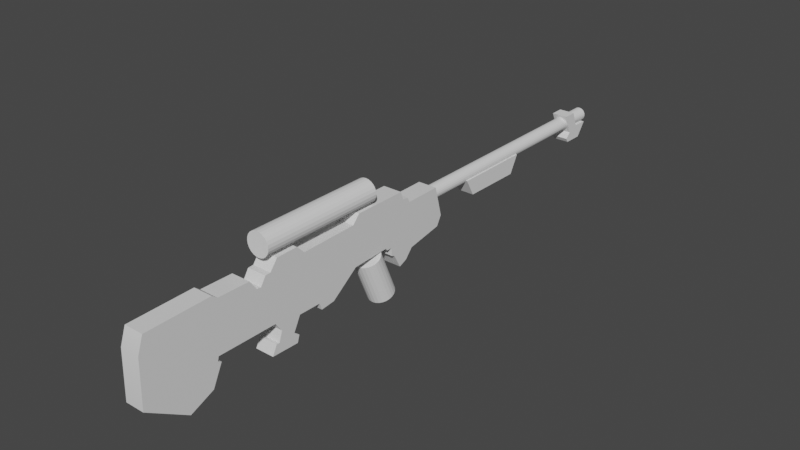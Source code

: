 # Source: 2.2-Basic_shapes_modeling_part1.blend  (saved by Blender 2.81.16; exported with 4.5.12 LTS)
import bpy
from mathutils import Matrix  # noqa: F401  (used for matrix-valued properties, if any)

bpy.ops.wm.read_factory_settings(use_empty=True)
scene = bpy.context.scene
scene.name = 'Scene'

# ---- collections
col_reference = bpy.data.collections.new('Reference'); scene.collection.children.link(col_reference)
col_reference.hide_render = True
col_rifle = bpy.data.collections.new('Rifle'); scene.collection.children.link(col_rifle)

# ---- materials (node trees are filled in below, after node groups)
mat_material = bpy.data.materials.new('Material')
mat_material.alpha_threshold = 0.0
mat_material.use_transparent_shadow = False
mat_material.line_color = (0.0, 0.0, 0.0, 1.0)

# ---- node groups
ng_auto_smooth = bpy.data.node_groups.new('Auto Smooth', 'GeometryNodeTree')
_s = ng_auto_smooth.interface.new_socket(name='Geometry', in_out='OUTPUT', socket_type='NodeSocketGeometry')
_s = ng_auto_smooth.interface.new_socket(name='Geometry', in_out='INPUT', socket_type='NodeSocketGeometry')
_s = ng_auto_smooth.interface.new_socket(name='Angle', in_out='INPUT', socket_type='NodeSocketFloat')
_s.subtype = 'ANGLE'
_s.min_value = 0.0
_s.max_value = 3.142
ng_auto_smooth.is_modifier = True
_N = ng_auto_smooth.nodes; _L = ng_auto_smooth.links
n0 = _N.new('NodeGroupOutput'); n0.name = 'Group Output'; n0.location = (480, -100)
n1 = _N.new('NodeGroupInput'); n1.name = 'Group Input'; n1.location = (-420, -300)
n2 = _N.new('NodeGroupInput'); n2.name = 'Group Input.001'; n2.location = (-60, -100)
n3 = _N.new('GeometryNodeSetShadeSmooth'); n3.name = 'Set Shade Smooth'; n3.location = (120, -100)
n3.domain = 'EDGE'
n4 = _N.new('GeometryNodeSetShadeSmooth'); n4.name = 'Set Shade Smooth.001'; n4.location = (300, -100)
n5 = _N.new('GeometryNodeInputMeshEdgeAngle'); n5.name = 'Edge Angle'; n5.location = (-420, -220)
n6 = _N.new('GeometryNodeInputEdgeSmooth'); n6.name = 'Is Edge Smooth'; n6.location = (-60, -160)
n7 = _N.new('GeometryNodeInputShadeSmooth'); n7.name = 'Is Face Smooth'; n7.location = (-240, -340)
n8 = _N.new('FunctionNodeBooleanMath'); n8.name = 'Boolean Math'; n8.location = (-60, -220)
n9 = _N.new('FunctionNodeCompare'); n9.name = 'Compare'; n9.location = (-240, -180)
n9.operation = 'LESS_EQUAL'
_L.new(n5.outputs[0], n9.inputs[0])
_L.new(n4.outputs[0], n0.inputs[0])
_L.new(n1.outputs[1], n9.inputs[1])
_L.new(n9.outputs[0], n8.inputs[0])
_L.new(n7.outputs[0], n8.inputs[1])
_L.new(n2.outputs[0], n3.inputs[0])
_L.new(n6.outputs[0], n3.inputs[1])
_L.new(n3.outputs[0], n4.inputs[0])
_L.new(n8.outputs[0], n3.inputs[2])
n0.is_active_output = True

# ---- material node trees
mat_material.use_nodes = True; mat_material.node_tree.nodes.clear()
_N = mat_material.node_tree.nodes; _L = mat_material.node_tree.links
n0 = _N.new('ShaderNodeOutputMaterial'); n0.name = 'Material Output'; n0.location = (300, 300)
n1 = _N.new('ShaderNodeBsdfPrincipled'); n1.name = 'Principled BSDF'; n1.location = (10, 300)
n1.distribution = 'GGX'
n1.subsurface_method = 'BURLEY'
n1.inputs[2].default_value = 0.4
n1.inputs[3].default_value = 1.45
n1.inputs[27].default_value = (0.0, 0.0, 0.0, 1.0)
n1.inputs[28].default_value = 1.0
_L.new(n1.outputs[0], n0.inputs[0])
n0.is_active_output = True

# ---- world
world_world = bpy.data.worlds.new('World'); scene.world = world_world
world_world.use_nodes = True; world_world.node_tree.nodes.clear()
_N = world_world.node_tree.nodes; _L = world_world.node_tree.links
n0 = _N.new('ShaderNodeOutputWorld'); n0.name = 'World Output'; n0.location = (300, 300)
n1 = _N.new('ShaderNodeBackground'); n1.name = 'Background'; n1.location = (10, 300)
n1.inputs[0].default_value = (0.05088, 0.05088, 0.05088, 1.0)
_L.new(n1.outputs[0], n0.inputs[0])
n0.is_active_output = True
world_world.color = (0.05088, 0.05088, 0.05088)
world_world.use_sun_shadow = False
world_world.sun_shadow_jitter_overblur = 0.0

# ---- meshes
me_cube = bpy.data.meshes.new('Cube')
me_cube.from_pydata([(-0.06933, -1.327, 0.005834), (0.06933, -1.327, 0.005834), (-0.06933, -1.218, 0.06386), (0.06933, -1.218, 0.06386), (-0.06933, -1.609, 0.07968), (0.06933, -1.609, 0.07968), (-0.06933, -0.01574, 0.08232), (0.06933, -0.01574, 0.08232), (-0.06933, -1.258, 0.06122), (0.06933, -1.258, 0.06122), (-0.06933, -0.5274, 0.0876), (0.06933, -0.5274, 0.0876), (-0.06933, -1.005, 0.1377), (0.06933, -1.005, 0.1377), (-0.06933, -0.9468, 0.07968), (0.06933, -0.9468, 0.07968), (-0.06933, 0.002722, 0.0454), (0.06933, 0.002722, 0.0454), (-0.06933, 0.2717, 0.04803), (0.06933, 0.2717, 0.04803), (-0.06933, -1.377, 0.07705), (0.06933, -1.377, 0.07705), (-0.06933, -1.648, 0.1087), (0.06933, -1.648, 0.1087), (-0.06933, -1.163, 0.1351), (0.06933, -1.163, 0.1351), (-0.06933, -2.11, 0.09815), (0.06933, -2.11, 0.09815), (-0.06933, -0.08168, 0.1456), (0.06933, -0.08168, 0.1456), (-0.06933, -1.295, 0.003197), (0.06933, -1.295, 0.003197), (-0.06933, -0.4747, 0.1456), (0.06933, -0.4747, 0.1456), (-0.06933, -0.06058, 0.08496), (0.06933, -0.06058, 0.08496), (-0.06933, -0.1467, -0.281), (0.06933, -0.1467, -0.281), (-0.06933, -1.204, -0.4195), (0.06932, -1.204, -0.4195), (-0.06933, -0.03025, -0.3557), (0.06933, -0.03025, -0.3557), (-0.06933, -0.1709, -0.2722), (0.06933, -0.1709, -0.2722), (-0.06933, -1.059, -0.4129), (0.06932, -1.059, -0.4129), (-0.06933, -0.09179, -0.3821), (0.06933, -0.09179, -0.3821), (0.06933, 0.0269, -0.2898), (-0.06932, 0.0269, -0.2898), (-0.06933, -1.019, -0.4436), (0.06932, -1.019, -0.4436), (-0.06933, -2.15, -0.0183), (0.06933, -2.15, -0.0183), (-0.06933, -2.162, -0.3557), (0.06933, -2.162, -0.3557), (-0.06933, -1.182, -0.4217), (0.06932, -1.182, -0.4217), (-0.06933, -1.239, -0.4876), (0.06932, -1.239, -0.4876), (0.06933, -0.1753, -0.2129), (-0.06932, -0.1753, -0.2129), (-0.06933, -1.619, -0.3228), (0.06932, -1.619, -0.3228), (-0.06933, -1.69, -0.47), (0.06932, -1.69, -0.47), (-0.06933, -0.8215, -0.3645), (0.06932, -0.8215, -0.3645), (-0.06933, -1.863, -0.5447), (0.06932, -1.863, -0.5447), (-0.06933, -0.8391, -0.314), (0.06932, -0.8391, -0.314), (-0.06933, -1.006, -0.3118), (0.06932, -1.006, -0.3118), (-0.06933, -0.2281, -0.1953), (0.06933, -0.2281, -0.1953), (-0.06933, -0.716, -0.3535), (0.06932, -0.716, -0.3535), (-0.06933, -1.644, -0.3096), (0.06932, -1.644, -0.3096), (-0.06933, -1.637, -0.2788), (0.06932, -1.637, -0.2788), (-0.06933, -1.156, -0.3491), (0.06932, -1.156, -0.3491), (-0.06933, -1.035, -0.4942), (0.06932, -1.035, -0.4942), (-0.06933, -0.2171, -0.2129), (0.06933, -0.2171, -0.2129), (-0.06933, 0.3304, -0.1726), (0.06933, 0.3304, -0.1726), (0.06933, 0.2928, -0.2414), (-0.06933, 0.2928, -0.2414), (-0.06933, -1.204, -0.281), (0.06932, -1.204, -0.281), (-0.06933, -0.5138, -0.2063), (0.06933, -0.5138, -0.2063)], [], [(32, 33, 29, 28), (34, 35, 7, 6), (26, 27, 23, 22), (30, 31, 9, 8), (4, 5, 21, 20), (18, 19, 89, 88), (22, 23, 5, 4), (10, 11, 33, 32), (14, 15, 11, 10), (16, 17, 19, 18), (6, 7, 17, 16), (24, 25, 13, 12), (8, 9, 3, 2), (2, 3, 25, 24), (20, 21, 1, 0), (12, 13, 15, 14), (0, 1, 31, 30), (28, 29, 35, 34), (90, 91, 88, 89), (53, 55, 69, 65, 63, 79, 81, 93, 83, 57, 39, 59, 85, 51, 45, 73, 71, 67, 77, 95, 75, 87, 60, 43, 37, 47, 41, 48, 90, 89, 19, 17, 7, 35, 29, 33, 11, 15, 13, 25, 3, 9, 31, 1, 21, 5, 23, 27), (86, 87, 75, 74), (72, 73, 45, 44), (36, 37, 43, 42), (70, 71, 73, 72), (82, 83, 93, 92), (38, 39, 57, 56), (49, 48, 41, 40), (66, 67, 71, 70), (40, 41, 47, 46), (88, 91, 49, 40, 46, 36, 42, 61, 86, 74, 94, 76, 66, 70, 72, 44, 50, 84, 58, 38, 56, 82, 92, 80, 78, 62, 64, 68, 54, 52, 26, 22, 4, 20, 0, 30, 8, 2, 24, 12, 14, 10, 32, 28, 34, 6, 16, 18), (62, 63, 65, 64), (91, 90, 48, 49), (61, 60, 87, 86), (92, 93, 81, 80), (80, 81, 79, 78), (54, 55, 53, 52), (46, 47, 37, 36), (64, 65, 69, 68), (58, 59, 39, 38), (78, 79, 63, 62), (68, 69, 55, 54), (50, 51, 85, 84), (56, 57, 83, 82), (44, 45, 51, 50), (42, 43, 60, 61), (94, 95, 77, 76), (52, 53, 27, 26), (84, 85, 59, 58), (76, 77, 67, 66), (74, 75, 95, 94)])
me_cube.polygons.foreach_set('use_smooth', [True] * 50)
_k = set([(0, 1), (0, 20), (0, 30), (1, 21), (1, 31), (2, 3), (2, 8), (2, 24), (3, 9), (3, 25), (4, 5), (4, 20), (4, 22), (5, 21), (5, 23), (6, 7), (6, 16), (6, 34), (7, 17), (7, 35), (8, 9), (8, 30), (9, 31), (10, 11), (10, 14), (10, 32), (11, 15), (11, 33), (12, 13), (12, 14), (12, 24), (13, 15), (13, 25), (14, 15), (16, 17), (16, 18), (17, 19), (18, 19), (18, 88), (19, 89), (20, 21), (22, 23), (22, 26), (23, 27), (24, 25), (26, 27), (26, 52), (27, 53), (28, 29), (28, 32), (28, 34), (29, 33), (29, 35), (30, 31), (32, 33), (34, 35), (36, 37), (36, 42), (36, 46), (37, 43), (37, 47), (38, 39), (38, 56), (38, 58), (39, 57), (39, 59), (40, 46), (40, 49), (41, 47), (41, 48), (42, 43), (42, 61), (43, 60), (44, 45), (44, 50), (44, 72), (45, 51), (45, 73), (46, 47), (48, 49), (48, 90), (49, 91), (50, 51), (50, 84), (51, 85), (52, 54), (53, 55), (54, 55), (54, 68), (55, 69), (56, 57), (56, 82), (57, 83), (58, 59), (58, 84), (59, 85), (60, 61), (60, 87), (61, 86), (62, 63), (62, 64), (62, 78), (63, 65), (63, 79), (64, 65), (64, 68), (65, 69), (66, 67), (66, 70), (66, 76), (67, 71), (67, 77), (68, 69), (70, 71), (70, 72), (71, 73), (72, 73), (74, 75), (74, 86), (74, 94), (75, 87), (75, 95), (76, 77), (76, 94), (77, 95), (78, 79), (78, 80), (79, 81), (80, 81), (80, 92), (81, 93), (82, 83), (82, 92), (83, 93), (84, 85), (86, 87), (88, 89), (88, 91), (89, 90), (90, 91), (92, 93), (94, 95)])
me_cube.attributes.new('sharp_edge', 'BOOLEAN', 'EDGE').data.foreach_set('value', [ (min(e.vertices), max(e.vertices)) in _k for e in me_cube.edges])
_uv = me_cube.uv_layers.new(name='UVMap')
_uv.uv.foreach_set('vector', [0.0, 0.0, 0.0, 0.0, 0.0, 0.0, 0.0, 0.0, 0.0, 0.0, 0.0, 0.0, 0.0, 0.0, 0.0, 0.0, 0.0, 0.0, 0.0, 0.0, 0.0, 0.0, 0.0, 0.0, 0.0, 0.0, 0.0, 0.0, 0.0, 0.0, 0.0, 0.0, 0.0, 0.0, 0.0, 0.0, 0.0, 0.0, 0.0, 0.0, 0.0, 0.0, 0.0, 0.0, 0.0, 0.0, 0.0, 0.0, 0.0, 0.0, 0.0, 0.0, 0.0, 0.0, 0.0, 0.0, 0.0, 0.0, 0.0, 0.0, 0.0, 0.0, 0.0, 0.0, 0.0, 0.0, 0.0, 0.0, 0.0, 0.0, 0.0, 0.0, 0.0, 0.0, 0.0, 0.0, 0.0, 0.0, 0.0, 0.0, 0.0, 0.0, 0.0, 0.0, 0.0, 0.0, 0.0, 0.0, 0.0, 0.0, 0.0, 0.0, 0.0, 0.0, 0.0, 0.0, 0.0, 0.0, 0.0, 0.0, 0.0, 0.0, 0.0, 0.0, 0.0, 0.0, 0.0, 0.0, 0.0, 0.0, 0.0, 0.0, 0.0, 0.0, 0.0, 0.0, 0.0, 0.0, 0.0, 0.0, 0.0, 0.0, 0.0, 0.0, 0.0, 0.0, 0.0, 0.0, 0.0, 0.0, 0.0, 0.0, 0.0, 0.0, 0.0, 0.0, 0.0, 0.0, 0.0, 0.0, 0.0, 0.0, 0.0, 0.0, 0.0, 0.0, 0.0, 0.0, 0.0, 0.0, 0.0, 0.0, 0.2771, 0.7364, 0.203, 0.7375, 0.1614, 0.7099, 0.1778, 0.6938, 0.2102, 0.6873, 0.2131, 0.6896, 0.2199, 0.689, 0.2194, 0.6489, 0.2044, 0.6445, 0.1885, 0.6469, 0.1889, 0.6489, 0.174, 0.6522, 0.1725, 0.6333, 0.1836, 0.6319, 0.1904, 0.6355, 0.2126, 0.6306, 0.2121, 0.6152, 0.201, 0.6136, 0.2034, 0.6038, 0.2358, 0.5851, 0.2382, 0.5587, 0.2344, 0.5577, 0.2344, 0.5538, 0.2213, 0.5534, 0.2194, 0.5512, 0.1972, 0.5461, 0.203, 0.5404, 0.2175, 0.5351, 0.2281, 0.5106, 0.2432, 0.5071, 0.2917, 0.5125, 0.2911, 0.5374, 0.2993, 0.5391, 0.2998, 0.5432, 0.3132, 0.5452, 0.3132, 0.5815, 0.3004, 0.5864, 0.2987, 0.6252, 0.3114, 0.6305, 0.3109, 0.6452, 0.2952, 0.6503, 0.2946, 0.6539, 0.2819, 0.6573, 0.2824, 0.6603, 0.2981, 0.6649, 0.2987, 0.6864, 0.3051, 0.69, 0.3027, 0.7327, 0.0, 0.0, 0.0, 0.0, 0.0, 0.0, 0.0, 0.0, 0.0, 0.0, 0.0, 0.0, 0.0, 0.0, 0.0, 0.0, 0.0, 0.0, 0.0, 0.0, 0.0, 0.0, 0.0, 0.0, 0.0, 0.0, 0.0, 0.0, 0.0, 0.0, 0.0, 0.0, 0.0, 0.0, 0.0, 0.0, 0.0, 0.0, 0.0, 0.0, 0.0, 0.0, 0.0, 0.0, 0.0, 0.0, 0.0, 0.0, 0.0, 0.0, 0.0, 0.0, 0.0, 0.0, 0.0, 0.0, 0.0, 0.0, 0.0, 0.0, 0.0, 0.0, 0.0, 0.0, 0.0, 0.0, 0.0, 0.0, 0.0, 0.0, 0.0, 0.0, 0.4932, 0.7429, 0.4781, 0.7394, 0.4675, 0.7149, 0.453, 0.7096, 0.4472, 0.7039, 0.4694, 0.6988, 0.4713, 0.6966, 0.4844, 0.6962, 0.4844, 0.6923, 0.4882, 0.6913, 0.4858, 0.6649, 0.4534, 0.6462, 0.451, 0.6364, 0.4621, 0.6348, 0.4626, 0.6194, 0.4404, 0.6145, 0.4336, 0.6181, 0.4225, 0.6167, 0.424, 0.5978, 0.4389, 0.6011, 0.4385, 0.6031, 0.4544, 0.6055, 0.4694, 0.6011, 0.4699, 0.561, 0.4631, 0.5604, 0.4602, 0.5627, 0.4278, 0.5562, 0.4114, 0.5401, 0.453, 0.5125, 0.5271, 0.5136, 0.5527, 0.5173, 0.5551, 0.56, 0.5487, 0.5636, 0.5481, 0.5851, 0.5324, 0.5897, 0.5319, 0.5927, 0.5446, 0.5961, 0.5452, 0.5997, 0.5609, 0.6048, 0.5614, 0.6195, 0.5487, 0.6248, 0.5504, 0.6636, 0.5632, 0.6685, 0.5632, 0.7048, 0.5498, 0.7068, 0.5493, 0.7109, 0.5411, 0.7126, 0.5417, 0.7375, 0.0, 0.0, 0.0, 0.0, 0.0, 0.0, 0.0, 0.0, 0.0, 0.0, 0.0, 0.0, 0.0, 0.0, 0.0, 0.0, 0.0, 0.0, 0.0, 0.0, 0.0, 0.0, 0.0, 0.0, 0.0, 0.0, 0.0, 0.0, 0.0, 0.0, 0.0, 0.0, 0.0, 0.0, 0.0, 0.0, 0.0, 0.0, 0.0, 0.0, 0.0, 0.0, 0.0, 0.0, 0.0, 0.0, 0.0, 0.0, 0.0, 0.0, 0.0, 0.0, 0.0, 0.0, 0.0, 0.0, 0.0, 0.0, 0.0, 0.0, 0.0, 0.0, 0.0, 0.0, 0.0, 0.0, 0.0, 0.0, 0.0, 0.0, 0.0, 0.0, 0.0, 0.0, 0.0, 0.0, 0.0, 0.0, 0.0, 0.0, 0.0, 0.0, 0.0, 0.0, 0.0, 0.0, 0.0, 0.0, 0.0, 0.0, 0.0, 0.0, 0.0, 0.0, 0.0, 0.0, 0.0, 0.0, 0.0, 0.0, 0.0, 0.0, 0.0, 0.0, 0.0, 0.0, 0.0, 0.0, 0.0, 0.0, 0.0, 0.0, 0.0, 0.0, 0.0, 0.0, 0.0, 0.0, 0.0, 0.0, 0.0, 0.0, 0.0, 0.0, 0.0, 0.0, 0.0, 0.0, 0.0, 0.0, 0.0, 0.0, 0.0, 0.0, 0.0, 0.0, 0.0, 0.0, 0.0, 0.0, 0.0, 0.0, 0.0, 0.0, 0.0, 0.0, 0.0, 0.0, 0.0, 0.0, 0.0, 0.0, 0.0, 0.0, 0.0, 0.0, 0.0, 0.0, 0.0, 0.0])
me_cube.materials.append(mat_material)
me_cube.use_remesh_preserve_volume = False
me_cube.use_remesh_preserve_attributes = False
me_cube.use_mirror_vertex_groups = False
me_cube.update()
me_cylinder = bpy.data.meshes.new('Cylinder')
me_cylinder.from_pydata([(1.957e-08, 0.2737, -0.0715), (1.957e-08, 2.147, -0.0715), (0.01304, 0.2737, -0.06978), (0.01304, 2.147, -0.06978), (0.0252, 0.2737, -0.06475), (0.0252, 2.147, -0.06475), (0.03564, 0.2737, -0.05674), (0.03564, 2.147, -0.05674), (0.04365, 0.2737, -0.0463), (0.04365, 2.147, -0.0463), (0.04868, 0.2737, -0.03414), (0.04868, 2.147, -0.03414), (0.0504, 0.2737, -0.0211), (0.0504, 2.147, -0.0211), (0.04868, 0.2737, -0.008056), (0.04868, 2.147, -0.008056), (0.04365, 0.2737, 0.004099), (0.04365, 2.147, 0.004099), (0.03564, 0.2737, 0.01454), (0.03564, 2.147, 0.01454), (0.0252, 0.2737, 0.02255), (0.0252, 2.147, 0.02255), (0.01304, 0.2737, 0.02758), (0.01304, 2.147, 0.02758), (3.92e-08, 0.2737, 0.0293), (3.92e-08, 2.147, 0.0293), (-0.01304, 0.2737, 0.02758), (-0.01304, 2.147, 0.02758), (-0.0252, 0.2737, 0.02255), (-0.0252, 2.147, 0.02255), (-0.03564, 0.2737, 0.01454), (-0.03564, 2.147, 0.01454), (-0.04365, 0.2737, 0.004099), (-0.04365, 2.147, 0.004099), (-0.04868, 0.2737, -0.008056), (-0.04868, 2.147, -0.008056), (-0.0504, 0.2737, -0.0211), (-0.0504, 2.147, -0.0211), (-0.04868, 0.2737, -0.03414), (-0.04868, 2.147, -0.03414), (-0.04365, 0.2737, -0.0463), (-0.04365, 2.147, -0.0463), (-0.03564, 0.2737, -0.05674), (-0.03564, 2.147, -0.05674), (-0.0252, 0.2737, -0.06475), (-0.0252, 2.147, -0.06475), (-0.01304, 0.2737, -0.06978), (-0.01304, 2.147, -0.06978)], [], [(0, 1, 3, 2), (2, 3, 5, 4), (4, 5, 7, 6), (6, 7, 9, 8), (8, 9, 11, 10), (10, 11, 13, 12), (12, 13, 15, 14), (14, 15, 17, 16), (16, 17, 19, 18), (18, 19, 21, 20), (20, 21, 23, 22), (22, 23, 25, 24), (24, 25, 27, 26), (26, 27, 29, 28), (28, 29, 31, 30), (30, 31, 33, 32), (32, 33, 35, 34), (34, 35, 37, 36), (36, 37, 39, 38), (38, 39, 41, 40), (40, 41, 43, 42), (42, 43, 45, 44), (3, 1, 47, 45, 43, 41, 39, 37, 35, 33, 31, 29, 27, 25, 23, 21, 19, 17, 15, 13, 11, 9, 7, 5), (44, 45, 47, 46), (46, 47, 1, 0), (0, 2, 4, 6, 8, 10, 12, 14, 16, 18, 20, 22, 24, 26, 28, 30, 32, 34, 36, 38, 40, 42, 44, 46)])
_uv = me_cylinder.uv_layers.new(name='UVMap')
_uv.uv.foreach_set('vector', [1.0, 0.5, 1.0, 1.0, 0.9583, 1.0, 0.9583, 0.5, 0.9583, 0.5, 0.9583, 1.0, 0.9167, 1.0, 0.9167, 0.5, 0.9167, 0.5, 0.9167, 1.0, 0.875, 1.0, 0.875, 0.5, 0.875, 0.5, 0.875, 1.0, 0.8333, 1.0, 0.8333, 0.5, 0.8333, 0.5, 0.8333, 1.0, 0.7917, 1.0, 0.7917, 0.5, 0.7917, 0.5, 0.7917, 1.0, 0.75, 1.0, 0.75, 0.5, 0.75, 0.5, 0.75, 1.0, 0.7083, 1.0, 0.7083, 0.5, 0.7083, 0.5, 0.7083, 1.0, 0.6667, 1.0, 0.6667, 0.5, 0.6667, 0.5, 0.6667, 1.0, 0.625, 1.0, 0.625, 0.5, 0.625, 0.5, 0.625, 1.0, 0.5833, 1.0, 0.5833, 0.5, 0.5833, 0.5, 0.5833, 1.0, 0.5417, 1.0, 0.5417, 0.5, 0.5417, 0.5, 0.5417, 1.0, 0.5, 1.0, 0.5, 0.5, 0.5, 0.5, 0.5, 1.0, 0.4583, 1.0, 0.4583, 0.5, 0.4583, 0.5, 0.4583, 1.0, 0.4167, 1.0, 0.4167, 0.5, 0.4167, 0.5, 0.4167, 1.0, 0.375, 1.0, 0.375, 0.5, 0.375, 0.5, 0.375, 1.0, 0.3333, 1.0, 0.3333, 0.5, 0.3333, 0.5, 0.3333, 1.0, 0.2917, 1.0, 0.2917, 0.5, 0.2917, 0.5, 0.2917, 1.0, 0.25, 1.0, 0.25, 0.5, 0.25, 0.5, 0.25, 1.0, 0.2083, 1.0, 0.2083, 0.5, 0.2083, 0.5, 0.2083, 1.0, 0.1667, 1.0, 0.1667, 0.5, 0.1667, 0.5, 0.1667, 1.0, 0.125, 1.0, 0.125, 0.5, 0.125, 0.5, 0.125, 1.0, 0.08333, 1.0, 0.08333, 0.5, 0.3121, 0.4818, 0.25, 0.49, 0.1879, 0.4818, 0.13, 0.4578, 0.08029, 0.4197, 0.04215, 0.37, 0.01818, 0.3121, 0.01, 0.25, 0.01818, 0.1879, 0.04215, 0.13, 0.08029, 0.08029, 0.13, 0.04215, 0.1879, 0.01818, 0.25, 0.01, 0.3121, 0.01818, 0.37, 0.04215, 0.4197, 0.08029, 0.4578, 0.13, 0.4818, 0.1879, 0.49, 0.25, 0.4818, 0.3121, 0.4578, 0.37, 0.4197, 0.4197, 0.37, 0.4578, 0.08333, 0.5, 0.08333, 1.0, 0.04167, 1.0, 0.04167, 0.5, 0.04167, 0.5, 0.04167, 1.0, -1.863e-07, 1.0, -1.863e-07, 0.5, 0.75, 0.49, 0.8121, 0.4818, 0.87, 0.4578, 0.9197, 0.4197, 0.9578, 0.37, 0.9818, 0.3121, 0.99, 0.25, 0.9818, 0.1879, 0.9578, 0.13, 0.9197, 0.08029, 0.87, 0.04215, 0.8121, 0.01818, 0.75, 0.01, 0.6879, 0.01818, 0.63, 0.04215, 0.5803, 0.08029, 0.5422, 0.13, 0.5182, 0.1879, 0.51, 0.25, 0.5182, 0.3121, 0.5422, 0.37, 0.5803, 0.4197, 0.63, 0.4578, 0.6879, 0.4818])
me_cylinder.use_remesh_fix_poles = True
me_cylinder.use_remesh_preserve_attributes = False
me_cylinder.use_mirror_vertex_groups = False
me_cylinder.update()
me_cylinder_001 = bpy.data.meshes.new('Cylinder.001')
me_cylinder_001.from_pydata([(1.724e-08, -1.238, 0.1411), (1.724e-08, -0.3315, 0.1411), (0.02178, -1.238, 0.144), (0.02178, -0.3315, 0.144), (0.04207, -1.238, 0.1524), (0.04207, -0.3315, 0.1524), (0.0595, -1.238, 0.1657), (0.0595, -0.3315, 0.1657), (0.07287, -1.238, 0.1832), (0.07287, -0.3315, 0.1832), (0.08128, -1.238, 0.2035), (0.08128, -0.3315, 0.2035), (0.08415, -1.238, 0.2252), (0.08415, -0.3315, 0.2252), (0.08128, -1.238, 0.247), (0.08128, -0.3315, 0.247), (0.07287, -1.238, 0.2673), (0.07287, -0.3315, 0.2673), (0.0595, -1.238, 0.2847), (0.0595, -0.3315, 0.2847), (0.04207, -1.238, 0.2981), (0.04207, -0.3315, 0.2981), (0.02178, -1.238, 0.3065), (0.02178, -0.3315, 0.3065), (5.001e-08, -1.238, 0.3094), (5.001e-08, -0.3315, 0.3094), (-0.02178, -1.238, 0.3065), (-0.02178, -0.3315, 0.3065), (-0.04207, -1.238, 0.2981), (-0.04207, -0.3315, 0.2981), (-0.0595, -1.238, 0.2847), (-0.0595, -0.3315, 0.2847), (-0.07287, -1.238, 0.2673), (-0.07287, -0.3315, 0.2673), (-0.08128, -1.238, 0.247), (-0.08128, -0.3315, 0.247), (-0.08415, -1.238, 0.2252), (-0.08415, -0.3315, 0.2252), (-0.08128, -1.238, 0.2035), (-0.08128, -0.3315, 0.2035), (-0.07287, -1.238, 0.1832), (-0.07287, -0.3315, 0.1832), (-0.0595, -1.238, 0.1657), (-0.0595, -0.3315, 0.1657), (-0.04207, -1.238, 0.1524), (-0.04207, -0.3315, 0.1524), (-0.02178, -1.238, 0.144), (-0.02178, -0.3315, 0.144)], [], [(0, 1, 3, 2), (2, 3, 5, 4), (4, 5, 7, 6), (6, 7, 9, 8), (8, 9, 11, 10), (10, 11, 13, 12), (12, 13, 15, 14), (14, 15, 17, 16), (16, 17, 19, 18), (18, 19, 21, 20), (20, 21, 23, 22), (22, 23, 25, 24), (24, 25, 27, 26), (26, 27, 29, 28), (28, 29, 31, 30), (30, 31, 33, 32), (32, 33, 35, 34), (34, 35, 37, 36), (36, 37, 39, 38), (38, 39, 41, 40), (40, 41, 43, 42), (42, 43, 45, 44), (3, 1, 47, 45, 43, 41, 39, 37, 35, 33, 31, 29, 27, 25, 23, 21, 19, 17, 15, 13, 11, 9, 7, 5), (44, 45, 47, 46), (46, 47, 1, 0), (0, 2, 4, 6, 8, 10, 12, 14, 16, 18, 20, 22, 24, 26, 28, 30, 32, 34, 36, 38, 40, 42, 44, 46)])
_uv = me_cylinder_001.uv_layers.new(name='UVMap')
_uv.uv.foreach_set('vector', [1.0, 0.5, 1.0, 1.0, 0.9583, 1.0, 0.9583, 0.5, 0.9583, 0.5, 0.9583, 1.0, 0.9167, 1.0, 0.9167, 0.5, 0.9167, 0.5, 0.9167, 1.0, 0.875, 1.0, 0.875, 0.5, 0.875, 0.5, 0.875, 1.0, 0.8333, 1.0, 0.8333, 0.5, 0.8333, 0.5, 0.8333, 1.0, 0.7917, 1.0, 0.7917, 0.5, 0.7917, 0.5, 0.7917, 1.0, 0.75, 1.0, 0.75, 0.5, 0.75, 0.5, 0.75, 1.0, 0.7083, 1.0, 0.7083, 0.5, 0.7083, 0.5, 0.7083, 1.0, 0.6667, 1.0, 0.6667, 0.5, 0.6667, 0.5, 0.6667, 1.0, 0.625, 1.0, 0.625, 0.5, 0.625, 0.5, 0.625, 1.0, 0.5833, 1.0, 0.5833, 0.5, 0.5833, 0.5, 0.5833, 1.0, 0.5417, 1.0, 0.5417, 0.5, 0.5417, 0.5, 0.5417, 1.0, 0.5, 1.0, 0.5, 0.5, 0.5, 0.5, 0.5, 1.0, 0.4583, 1.0, 0.4583, 0.5, 0.4583, 0.5, 0.4583, 1.0, 0.4167, 1.0, 0.4167, 0.5, 0.4167, 0.5, 0.4167, 1.0, 0.375, 1.0, 0.375, 0.5, 0.375, 0.5, 0.375, 1.0, 0.3333, 1.0, 0.3333, 0.5, 0.3333, 0.5, 0.3333, 1.0, 0.2917, 1.0, 0.2917, 0.5, 0.2917, 0.5, 0.2917, 1.0, 0.25, 1.0, 0.25, 0.5, 0.25, 0.5, 0.25, 1.0, 0.2083, 1.0, 0.2083, 0.5, 0.2083, 0.5, 0.2083, 1.0, 0.1667, 1.0, 0.1667, 0.5, 0.1667, 0.5, 0.1667, 1.0, 0.125, 1.0, 0.125, 0.5, 0.125, 0.5, 0.125, 1.0, 0.08333, 1.0, 0.08333, 0.5, 0.3121, 0.4818, 0.25, 0.49, 0.1879, 0.4818, 0.13, 0.4578, 0.08029, 0.4197, 0.04215, 0.37, 0.01818, 0.3121, 0.01, 0.25, 0.01818, 0.1879, 0.04215, 0.13, 0.08029, 0.08029, 0.13, 0.04215, 0.1879, 0.01818, 0.25, 0.01, 0.3121, 0.01818, 0.37, 0.04215, 0.4197, 0.08029, 0.4578, 0.13, 0.4818, 0.1879, 0.49, 0.25, 0.4818, 0.3121, 0.4578, 0.37, 0.4197, 0.4197, 0.37, 0.4578, 0.08333, 0.5, 0.08333, 1.0, 0.04167, 1.0, 0.04167, 0.5, 0.04167, 0.5, 0.04167, 1.0, -1.863e-07, 1.0, -1.863e-07, 0.5, 0.75, 0.49, 0.8121, 0.4818, 0.87, 0.4578, 0.9197, 0.4197, 0.9578, 0.37, 0.9818, 0.3121, 0.99, 0.25, 0.9818, 0.1879, 0.9578, 0.13, 0.9197, 0.08029, 0.87, 0.04215, 0.8121, 0.01818, 0.75, 0.01, 0.6879, 0.01818, 0.63, 0.04215, 0.5803, 0.08029, 0.5422, 0.13, 0.5182, 0.1879, 0.51, 0.25, 0.5182, 0.3121, 0.5422, 0.37, 0.5803, 0.4197, 0.63, 0.4578, 0.6879, 0.4818])
me_cylinder_001.use_remesh_fix_poles = True
me_cylinder_001.use_remesh_preserve_attributes = False
me_cylinder_001.use_mirror_vertex_groups = False
me_cylinder_001.update()
me_cylinder_002 = bpy.data.meshes.new('Cylinder.002')
me_cylinder_002.from_pydata([(-4.32e-09, -0.1615, 0.08901), (-5.929e-09, -0.02824, -0.2244), (0.02452, -0.1586, 0.09028), (0.02452, -0.02527, -0.2231), (0.04738, -0.1499, 0.09398), (0.04738, -0.01656, -0.2194), (0.067, -0.136, 0.09988), (0.067, -0.002705, -0.2135), (0.08206, -0.1179, 0.1076), (0.08206, 0.01535, -0.2058), (0.09152, -0.09691, 0.1165), (0.09152, 0.03638, -0.1969), (0.09475, -0.07434, 0.1261), (0.09475, 0.05895, -0.1873), (0.09152, -0.05177, 0.1357), (0.09152, 0.08152, -0.1777), (0.08206, -0.03075, 0.1446), (0.08206, 0.1025, -0.1687), (0.067, -0.01269, 0.1523), (0.067, 0.1206, -0.1611), (0.04738, 0.00117, 0.1582), (0.04738, 0.1345, -0.1552), (0.02452, 0.009881, 0.1619), (0.02452, 0.1432, -0.1515), (3.258e-08, 0.01285, 0.1632), (3.097e-08, 0.1461, -0.1502), (-0.02452, 0.009881, 0.1619), (-0.02452, 0.1432, -0.1515), (-0.04738, 0.00117, 0.1582), (-0.04738, 0.1345, -0.1552), (-0.067, -0.01269, 0.1523), (-0.067, 0.1206, -0.1611), (-0.08206, -0.03075, 0.1446), (-0.08206, 0.1025, -0.1687), (-0.09152, -0.05177, 0.1357), (-0.09152, 0.08152, -0.1777), (-0.09475, -0.07434, 0.1261), (-0.09475, 0.05895, -0.1873), (-0.09152, -0.09691, 0.1165), (-0.09152, 0.03638, -0.1969), (-0.08206, -0.1179, 0.1076), (-0.08206, 0.01535, -0.2058), (-0.067, -0.136, 0.09988), (-0.067, -0.002705, -0.2135), (-0.04738, -0.1499, 0.09398), (-0.04738, -0.01656, -0.2194), (-0.02452, -0.1586, 0.09028), (-0.02452, -0.02527, -0.2231)], [], [(0, 1, 3, 2), (2, 3, 5, 4), (4, 5, 7, 6), (6, 7, 9, 8), (8, 9, 11, 10), (10, 11, 13, 12), (12, 13, 15, 14), (14, 15, 17, 16), (16, 17, 19, 18), (18, 19, 21, 20), (20, 21, 23, 22), (22, 23, 25, 24), (24, 25, 27, 26), (26, 27, 29, 28), (28, 29, 31, 30), (30, 31, 33, 32), (32, 33, 35, 34), (34, 35, 37, 36), (36, 37, 39, 38), (38, 39, 41, 40), (40, 41, 43, 42), (42, 43, 45, 44), (3, 1, 47, 45, 43, 41, 39, 37, 35, 33, 31, 29, 27, 25, 23, 21, 19, 17, 15, 13, 11, 9, 7, 5), (44, 45, 47, 46), (46, 47, 1, 0), (0, 2, 4, 6, 8, 10, 12, 14, 16, 18, 20, 22, 24, 26, 28, 30, 32, 34, 36, 38, 40, 42, 44, 46)])
_uv = me_cylinder_002.uv_layers.new(name='UVMap')
_uv.uv.foreach_set('vector', [1.0, 0.5, 1.0, 1.0, 0.9583, 1.0, 0.9583, 0.5, 0.9583, 0.5, 0.9583, 1.0, 0.9167, 1.0, 0.9167, 0.5, 0.9167, 0.5, 0.9167, 1.0, 0.875, 1.0, 0.875, 0.5, 0.875, 0.5, 0.875, 1.0, 0.8333, 1.0, 0.8333, 0.5, 0.8333, 0.5, 0.8333, 1.0, 0.7917, 1.0, 0.7917, 0.5, 0.7917, 0.5, 0.7917, 1.0, 0.75, 1.0, 0.75, 0.5, 0.75, 0.5, 0.75, 1.0, 0.7083, 1.0, 0.7083, 0.5, 0.7083, 0.5, 0.7083, 1.0, 0.6667, 1.0, 0.6667, 0.5, 0.6667, 0.5, 0.6667, 1.0, 0.625, 1.0, 0.625, 0.5, 0.625, 0.5, 0.625, 1.0, 0.5833, 1.0, 0.5833, 0.5, 0.5833, 0.5, 0.5833, 1.0, 0.5417, 1.0, 0.5417, 0.5, 0.5417, 0.5, 0.5417, 1.0, 0.5, 1.0, 0.5, 0.5, 0.5, 0.5, 0.5, 1.0, 0.4583, 1.0, 0.4583, 0.5, 0.4583, 0.5, 0.4583, 1.0, 0.4167, 1.0, 0.4167, 0.5, 0.4167, 0.5, 0.4167, 1.0, 0.375, 1.0, 0.375, 0.5, 0.375, 0.5, 0.375, 1.0, 0.3333, 1.0, 0.3333, 0.5, 0.3333, 0.5, 0.3333, 1.0, 0.2917, 1.0, 0.2917, 0.5, 0.2917, 0.5, 0.2917, 1.0, 0.25, 1.0, 0.25, 0.5, 0.25, 0.5, 0.25, 1.0, 0.2083, 1.0, 0.2083, 0.5, 0.2083, 0.5, 0.2083, 1.0, 0.1667, 1.0, 0.1667, 0.5, 0.1667, 0.5, 0.1667, 1.0, 0.125, 1.0, 0.125, 0.5, 0.125, 0.5, 0.125, 1.0, 0.08333, 1.0, 0.08333, 0.5, 0.3121, 0.4818, 0.25, 0.49, 0.1879, 0.4818, 0.13, 0.4578, 0.08029, 0.4197, 0.04215, 0.37, 0.01818, 0.3121, 0.01, 0.25, 0.01818, 0.1879, 0.04215, 0.13, 0.08029, 0.08029, 0.13, 0.04215, 0.1879, 0.01818, 0.25, 0.01, 0.3121, 0.01818, 0.37, 0.04215, 0.4197, 0.08029, 0.4578, 0.13, 0.4818, 0.1879, 0.49, 0.25, 0.4818, 0.3121, 0.4578, 0.37, 0.4197, 0.4197, 0.37, 0.4578, 0.08333, 0.5, 0.08333, 1.0, 0.04167, 1.0, 0.04167, 0.5, 0.04167, 0.5, 0.04167, 1.0, -1.863e-07, 1.0, -1.863e-07, 0.5, 0.75, 0.49, 0.8121, 0.4818, 0.87, 0.4578, 0.9197, 0.4197, 0.9578, 0.37, 0.9818, 0.3121, 0.99, 0.25, 0.9818, 0.1879, 0.9578, 0.13, 0.9197, 0.08029, 0.87, 0.04215, 0.8121, 0.01818, 0.75, 0.01, 0.6879, 0.01818, 0.63, 0.04215, 0.5803, 0.08029, 0.5422, 0.13, 0.5182, 0.1879, 0.51, 0.25, 0.5182, 0.3121, 0.5422, 0.37, 0.5803, 0.4197, 0.63, 0.4578, 0.6879, 0.4818])
me_cylinder_002.use_remesh_fix_poles = True
me_cylinder_002.use_remesh_preserve_attributes = False
me_cylinder_002.use_mirror_vertex_groups = False
me_cylinder_002.update()
me_cube_001 = bpy.data.meshes.new('Cube.001')
me_cube_001.from_pydata([(0.05865, 0.8986, -0.03727), (-0.05865, 0.8893, -0.03727), (0.05865, 1.222, -0.03727), (-0.05865, 1.222, -0.03727), (0.05865, 1.154, -0.1655), (-0.05865, 1.154, -0.1655), (0.05865, 0.7016, -0.1618), (-0.05865, 0.7016, -0.1618), (0.05865, 0.6319, -0.03727), (-0.05865, 0.6319, -0.03727)], [], [(9, 8, 0, 2, 3, 1), (5, 4, 6, 7), (8, 6, 4, 2, 0), (4, 5, 3, 2), (7, 6, 8, 9), (3, 5, 7, 9, 1)])
_uv = me_cube_001.uv_layers.new(name='UVMap')
_uv.uv.foreach_set('vector', [0.0, 0.0, 0.0, 0.0, 0.0, 0.0, 0.0, 0.0, 0.0, 0.0, 0.0, 0.0, 0.0, 0.0, 0.0, 0.0, 0.0, 0.0, 0.0, 0.0, 0.508, 0.7216, 0.4644, 0.6972, 0.4631, 0.5389, 0.508, 0.5152, 0.508, 0.6283, 0.0, 0.0, 0.0, 0.0, 0.0, 0.0, 0.0, 0.0, 0.0, 0.0, 0.0, 0.0, 0.0, 0.0, 0.0, 0.0, 0.508, 0.2348, 0.4631, 0.2111, 0.4644, 0.05281, 0.508, 0.02842, 0.508, 0.1185])
me_cube_001.use_remesh_fix_poles = True
me_cube_001.use_remesh_preserve_attributes = False
me_cube_001.use_mirror_vertex_groups = False
me_cube_001.update()
me_cube_003 = bpy.data.meshes.new('Cube.003')
me_cube_003.from_pydata([(0.05865, 1.931, -0.09222), (-0.05865, 1.931, -0.09222), (0.05865, 1.89, -0.1325), (-0.05865, 1.89, -0.1325), (0.05865, 1.865, 0.05284), (-0.05865, 1.865, 0.05284), (0.05865, 1.909, -0.1627), (-0.05865, 1.909, -0.1627), (0.05865, 1.968, 0.05284), (-0.05865, 1.968, 0.05284), (-0.05865, 2.013, -0.05925), (0.05865, 2.013, -0.05925), (-0.05865, 2.054, -0.1639), (0.05865, 2.054, -0.1639), (0.05865, 2.128, -0.06291), (-0.05865, 2.128, -0.06291)], [], [(1, 0, 4, 5), (2, 3, 7, 6), (4, 0, 2, 6, 13, 14, 11, 8), (3, 2, 0, 1), (5, 4, 8, 9), (11, 10, 9, 8), (12, 13, 6, 7), (15, 14, 13, 12), (9, 10, 15, 12, 7, 3, 1, 5), (10, 11, 14, 15)])
_uv = me_cube_003.uv_layers.new(name='UVMap')
_uv.uv.foreach_set('vector', [0.0, 0.0, 0.0, 0.0, 0.0, 0.0, 0.0, 0.0, 0.0, 0.0, 0.0, 0.0, 0.0, 0.0, 0.0, 0.0, 0.508, 0.6721, 0.4784, 0.6492, 0.4703, 0.6633, 0.4641, 0.6569, 0.4637, 0.6061, 0.4843, 0.58, 0.4851, 0.6204, 0.508, 0.6363, 0.0, 0.0, 0.0, 0.0, 0.0, 0.0, 0.0, 0.0, 0.0, 0.0, 0.0, 0.0, 0.0, 0.0, 0.0, 0.0, 0.0, 0.0, 0.0, 0.0, 0.0, 0.0, 0.0, 0.0, 0.0, 0.0, 0.0, 0.0, 0.0, 0.0, 0.0, 0.0, 0.0, 0.0, 0.0, 0.0, 0.0, 0.0, 0.0, 0.0, 0.508, 0.1137, 0.4851, 0.1296, 0.4843, 0.17, 0.4637, 0.1439, 0.4641, 0.09308, 0.4703, 0.08668, 0.4784, 0.1008, 0.508, 0.07791, 0.0, 0.0, 0.0, 0.0, 0.0, 0.0, 0.0, 0.0])
me_cube_003.use_remesh_fix_poles = True
me_cube_003.use_remesh_preserve_attributes = False
me_cube_003.use_mirror_vertex_groups = False
me_cube_003.update()

# ---- objects
ob_empty = bpy.data.objects.new('Empty', None)
ob_body = bpy.data.objects.new('Body', me_cube)
ob_canon = bpy.data.objects.new('Canon', me_cylinder)
ob_viewfinder = bpy.data.objects.new('Viewfinder', me_cylinder_001)
ob_loader = bpy.data.objects.new('Loader', me_cylinder_002)
ob_canon_001 = bpy.data.objects.new('Canon.001', me_cube_001)
ob_canon_002 = bpy.data.objects.new('Canon.002', me_cube_003)

# ---- transforms, parenting, visibility, modifiers, constraints
ob_empty.location = (-12.03, 0.0, 0.0)
ob_empty.rotation_euler = (1.571, -0.0, 1.571)
ob_empty.empty_display_type = 'IMAGE'
ob_empty.empty_display_size = 5.0
ob_empty.lineart.crease_threshold = 0.0
ob_body.location = (0.0, 0.0, 0.0)
ob_body.lock_rotations_4d = False
ob_body.empty_display_type = 'ARROWS'
ob_body.lineart.crease_threshold = 0.0
_m = ob_body.modifiers.new('Bevel', 'BEVEL')
_m.width = 0.01
_m.width_pct = 0.01
_m.segments = 7
_m.limit_method = 'WEIGHT'
_m.use_clamp_overlap = False
_m.profile = 0.7
_m = ob_body.modifiers.new('Auto Smooth', 'NODES')
_m.node_group = ng_auto_smooth
_gi = [s.identifier for s in ng_auto_smooth.interface.items_tree if s.item_type == 'SOCKET' and s.in_out == 'INPUT']
_m[_gi[1]] = 1.047  # Angle
ob_canon.location = (0.0, 0.0, 0.0)
ob_canon.lineart.crease_threshold = 0.0
ob_viewfinder.location = (0.0, 0.0, 0.0)
ob_viewfinder.lineart.crease_threshold = 0.0
ob_loader.location = (2.251e-08, -0.2592, -0.3603)
ob_loader.lineart.crease_threshold = 0.0
ob_canon_001.location = (0.0, 0.0, 0.0)
ob_canon_001.display_type = 'SOLID'
ob_canon_001.lineart.crease_threshold = 0.0
ob_canon_002.location = (0.0, 0.0, 0.0)
ob_canon_002.display_type = 'SOLID'
ob_canon_002.lineart.crease_threshold = 0.0

# ---- collection membership
col_reference.objects.link(ob_empty)
col_rifle.objects.link(ob_body)
col_rifle.objects.link(ob_canon)
col_rifle.objects.link(ob_viewfinder)
col_rifle.objects.link(ob_loader)
col_rifle.objects.link(ob_canon_001)
col_rifle.objects.link(ob_canon_002)

# ---- scene / render settings (as saved in the file)
scene.frame_start = 1; scene.frame_end = 250; scene.frame_set(1)
scene.render.engine = 'BLENDER_EEVEE_NEXT'
scene.cycles.use_denoising = False
scene.cycles.samples = 128
scene.cycles.sampling_pattern = 'TABULATED_SOBOL'
scene.cycles.use_adaptive_sampling = False
scene.cycles.use_light_tree = False
scene.view_settings.view_transform = 'Filmic'
bpy.context.view_layer.update()

# ---- added for rendering (the .blend has no active camera and no usable light): camera, sun
cam_auto = bpy.data.cameras.new('AutoCamera')
cam_auto.lens = 50.0
cam_auto.sensor_width = 36.0
cam_auto.clip_end = 1000.0
ob_auto_camera = bpy.data.objects.new('AutoCamera', cam_auto)
scene.collection.objects.link(ob_auto_camera)
ob_auto_camera.location = (4.07538, -4.89826, 3.12268)
ob_auto_camera.rotation_euler = (1.09748, -7.21219e-08, 0.694738)
scene.camera = ob_auto_camera
light_auto_sun = bpy.data.lights.new('AutoSun', 'SUN')
light_auto_sun.energy = 3.0
light_auto_sun.angle = 0.0523599
ob_auto_sun = bpy.data.objects.new('AutoSun', light_auto_sun)
scene.collection.objects.link(ob_auto_sun)
ob_auto_sun.rotation_euler = (0.872665, 0.174533, 0.523599)
bpy.context.view_layer.update()
